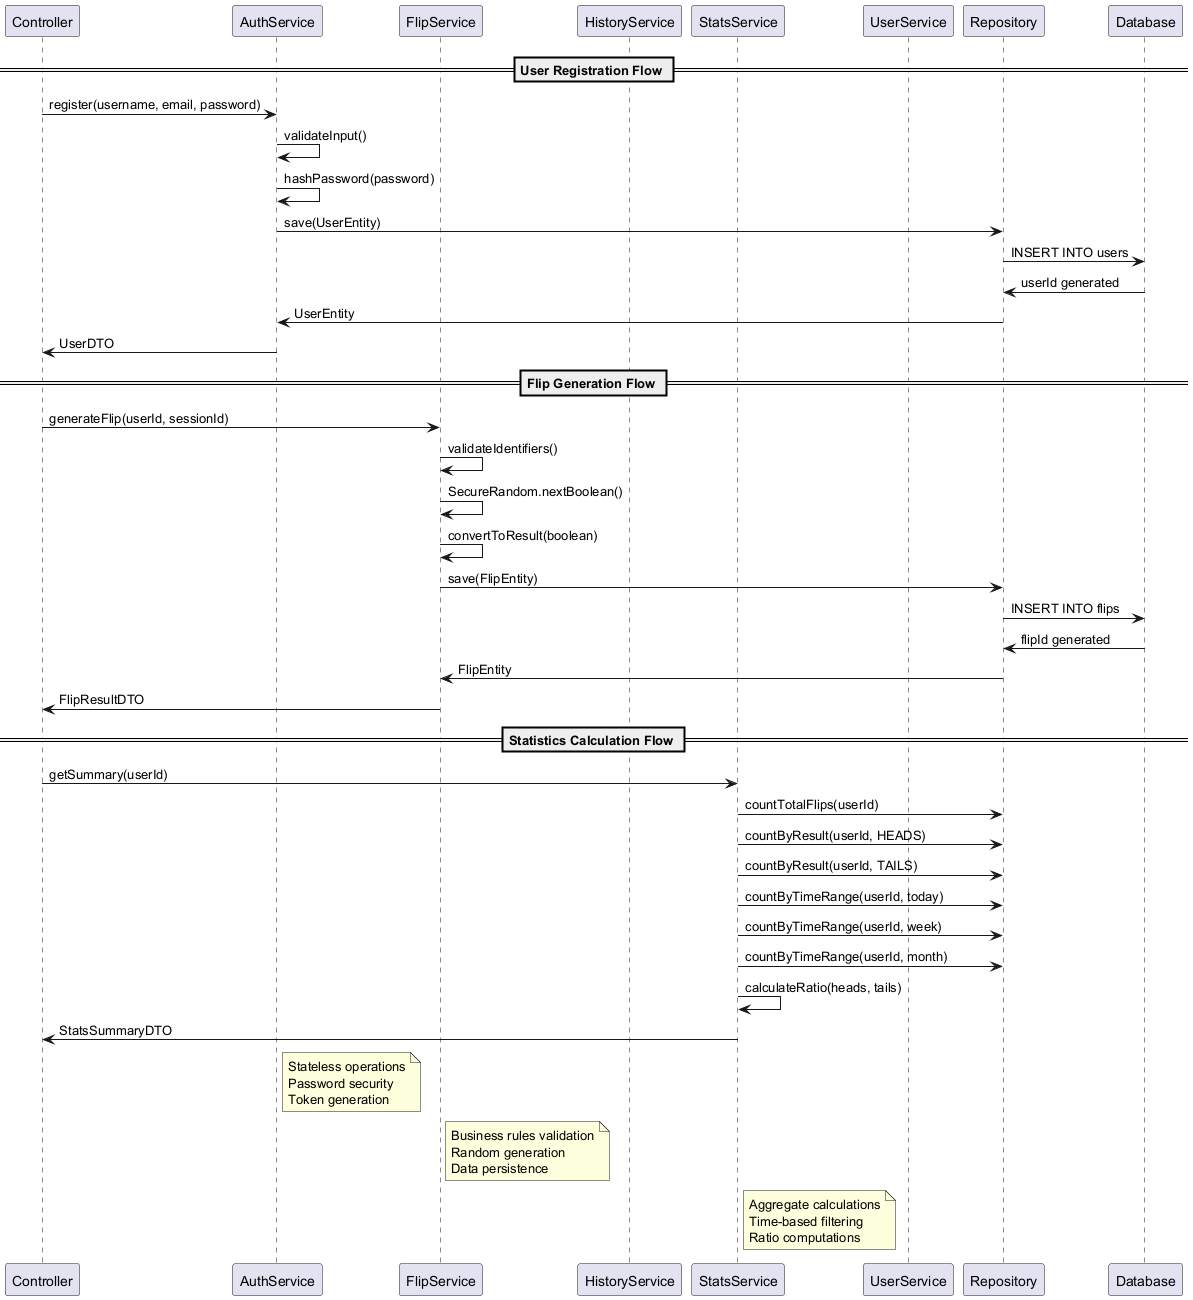

The diagram above was rendered by PlantUML. Its source (embedded in the PNG):
@startuml Service-Interactions
participant "Controller" as Ctrl
participant "AuthService" as Auth
participant "FlipService" as Flip
participant "HistoryService" as History
participant "StatsService" as Stats
participant "UserService" as User
participant "Repository" as Repo
participant "Database" as DB

== User Registration Flow ==
Ctrl -> Auth : register(username, email, password)
Auth -> Auth : validateInput()
Auth -> Auth : hashPassword(password)
Auth -> Repo : save(UserEntity)
Repo -> DB : INSERT INTO users
DB -> Repo : userId generated
Repo -> Auth : UserEntity
Auth -> Ctrl : UserDTO

== Flip Generation Flow ==
Ctrl -> Flip : generateFlip(userId, sessionId)
Flip -> Flip : validateIdentifiers()
Flip -> Flip : SecureRandom.nextBoolean()
Flip -> Flip : convertToResult(boolean)
Flip -> Repo : save(FlipEntity)
Repo -> DB : INSERT INTO flips
DB -> Repo : flipId generated
Repo -> Flip : FlipEntity
Flip -> Ctrl : FlipResultDTO

== Statistics Calculation Flow ==
Ctrl -> Stats : getSummary(userId)
Stats -> Repo : countTotalFlips(userId)
Stats -> Repo : countByResult(userId, HEADS)
Stats -> Repo : countByResult(userId, TAILS)
Stats -> Repo : countByTimeRange(userId, today)
Stats -> Repo : countByTimeRange(userId, week)
Stats -> Repo : countByTimeRange(userId, month)
Stats -> Stats : calculateRatio(heads, tails)
Stats -> Ctrl : StatsSummaryDTO

note right of Auth : Stateless operations\nPassword security\nToken generation
note right of Flip : Business rules validation\nRandom generation\nData persistence
note right of Stats : Aggregate calculations\nTime-based filtering\nRatio computations

@enduml